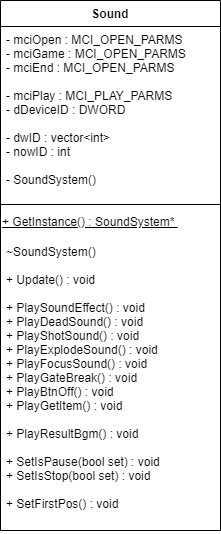

The diagram above was exported from draw.io. Its source (the exported page's mxGraphModel, read from the mxfile embedded in the PNG):
<mxGraphModel dx="259" dy="806" grid="1" gridSize="10" guides="1" tooltips="1" connect="1" arrows="1" fold="1" page="1" pageScale="1" pageWidth="827" pageHeight="1169" math="0" shadow="0">
  <root>
    <mxCell id="4_10jbf_2l9Au1oUaQWB-0" />
    <mxCell id="4_10jbf_2l9Au1oUaQWB-1" parent="4_10jbf_2l9Au1oUaQWB-0" />
    <mxCell id="7DIMpfxorbsokzo7RqDt-10" value="Sound" style="swimlane;fontStyle=1;align=center;verticalAlign=top;childLayout=stackLayout;horizontal=1;startSize=26;horizontalStack=0;resizeParent=1;resizeParentMax=0;resizeLast=0;collapsible=1;marginBottom=0;labelBackgroundColor=none;fillColor=none;gradientColor=#ffffff;fontColor=#000000;" parent="4_10jbf_2l9Au1oUaQWB-1" vertex="1">
      <mxGeometry x="1380" y="80" width="220" height="530" as="geometry" />
    </mxCell>
    <mxCell id="7DIMpfxorbsokzo7RqDt-11" value="- mciOpen : MCI_OPEN_PARMS &#10;- mciGame : MCI_OPEN_PARMS &#10;- mciEnd : MCI_OPEN_PARMS &#10;&#10;- mciPlay : MCI_PLAY_PARMS &#10;- dDeviceID : DWORD &#10;&#10;- dwID : vector&lt;int&gt; &#10;- nowID : int &#10;&#10;- SoundSystem()" style="text;strokeColor=none;fillColor=none;align=left;verticalAlign=top;spacingLeft=4;spacingRight=4;overflow=hidden;rotatable=0;points=[[0,0.5],[1,0.5]];portConstraint=eastwest;" parent="7DIMpfxorbsokzo7RqDt-10" vertex="1">
      <mxGeometry y="26" width="220" height="174" as="geometry" />
    </mxCell>
    <mxCell id="7DIMpfxorbsokzo7RqDt-12" value="" style="line;strokeWidth=1;fillColor=none;align=left;verticalAlign=middle;spacingTop=-1;spacingLeft=3;spacingRight=3;rotatable=0;labelPosition=right;points=[];portConstraint=eastwest;" parent="7DIMpfxorbsokzo7RqDt-10" vertex="1">
      <mxGeometry y="200" width="220" height="8" as="geometry" />
    </mxCell>
    <mxCell id="7DIMpfxorbsokzo7RqDt-13" value="&lt;u&gt;&lt;span&gt;+ GetInstance() :&amp;nbsp;&lt;/span&gt;SoundSystem*&amp;nbsp;&lt;/u&gt;" style="text;whiteSpace=wrap;html=1;fontColor=#000000;" parent="7DIMpfxorbsokzo7RqDt-10" vertex="1">
      <mxGeometry y="208" width="220" height="30" as="geometry" />
    </mxCell>
    <mxCell id="7DIMpfxorbsokzo7RqDt-14" value="~SoundSystem()&#10;&#10;+ Update() : void &#10;&#10;+ PlaySoundEffect() : void &#10;&#09;+ PlayDeadSound() : void &#10;+ PlayShotSound() : void &#10;&#09;+ PlayExplodeSound() : void &#10;&#09;+ PlayFocusSound() : void &#10;+ PlayGateBreak() : void &#10;&#09;+ PlayBtnOff() : void &#10;&#09;+ PlayGetItem() : void &#10;&#10;+ PlayResultBgm() : void &#10;&#10;&#09;+ SetIsPause(bool set) : void &#10;&#09;+ SetIsStop(bool set) : void &#10;&#10;&#09;+ SetFirstPos() : void " style="text;strokeColor=none;fillColor=none;align=left;verticalAlign=top;spacingLeft=4;spacingRight=4;overflow=hidden;rotatable=0;points=[[0,0.5],[1,0.5]];portConstraint=eastwest;" parent="7DIMpfxorbsokzo7RqDt-10" vertex="1">
      <mxGeometry y="238" width="220" height="292" as="geometry" />
    </mxCell>
  </root>
</mxGraphModel>